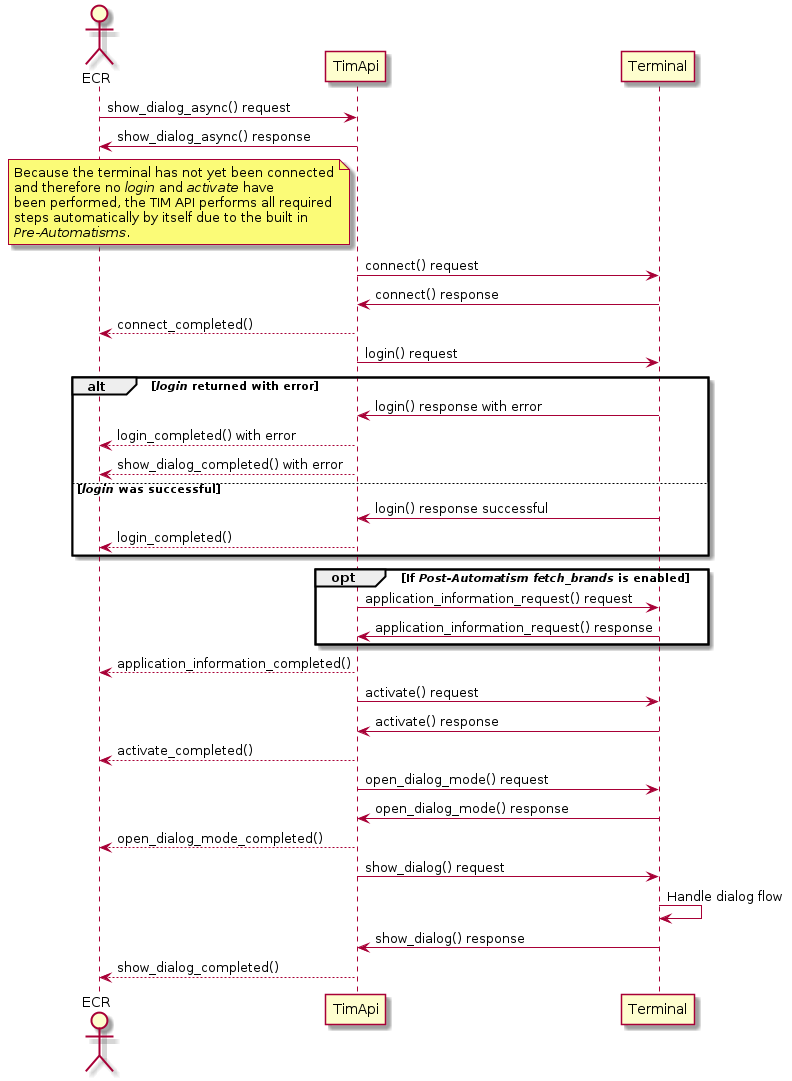

The diagram above was rendered by PlantUML. Its source (embedded in the PNG):
@startuml
actor ECR
participant TimApi
participant Terminal

ECR -> TimApi: show_dialog_async() request
TimApi-> ECR: show_dialog_async() response

note left of TimApi
  Because the terminal has not yet been connected
  and therefore no //login// and //activate// have
  been performed, the TIM API performs all required
  steps automatically by itself due to the built in
  //Pre-Automatisms//.
end note

TimApi -> Terminal: connect() request
Terminal -> TimApi: connect() response

TimApi --> ECR: connect_completed()

TimApi -> Terminal: login() request

alt //login// returned with error

Terminal -> TimApi: login() response with error
TimApi --> ECR: login_completed() with error
TimApi --> ECR: show_dialog_completed() with error
else //login// was successful
Terminal -> TimApi: login() response successful
TimApi --> ECR: login_completed()
end

opt If //Post-Automatism// //fetch_brands// is enabled
TimApi -> Terminal: application_information_request() request
Terminal -> TimApi: application_information_request() response
end

TimApi --> ECR: application_information_completed()

TimApi -> Terminal: activate() request
Terminal -> TimApi: activate() response

TimApi --> ECR: activate_completed()

TimApi -> Terminal: open_dialog_mode() request
Terminal -> TimApi: open_dialog_mode() response

TimApi --> ECR: open_dialog_mode_completed()

TimApi -> Terminal: show_dialog() request
Terminal -> Terminal: Handle dialog flow
Terminal -> TimApi: show_dialog() response

TimApi --> ECR: show_dialog_completed()

@enduml